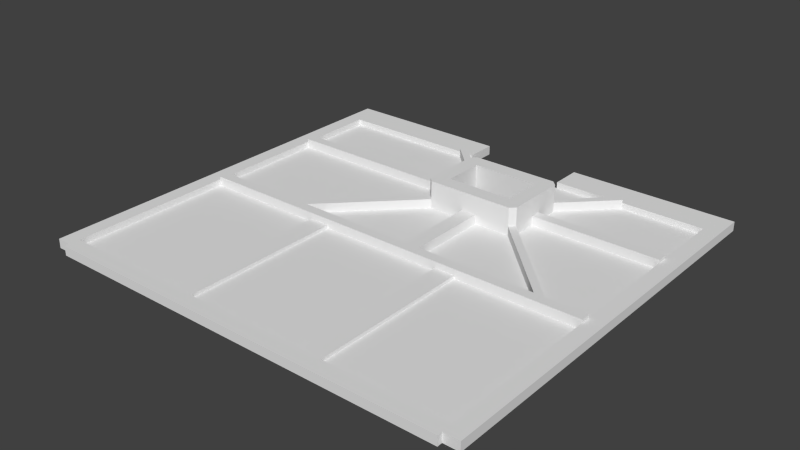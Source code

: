 # Source: right.blend  (saved by Blender 2.72.0; exported with 4.5.12 LTS)
import bpy
from mathutils import Matrix  # noqa: F401  (used for matrix-valued properties, if any)

bpy.ops.wm.read_factory_settings(use_empty=True)
scene = bpy.context.scene
scene.name = 'Scene'

# ---- collections
col_collection_1 = bpy.data.collections.new('Collection 1'); scene.collection.children.link(col_collection_1)

# ---- world
world_world = bpy.data.worlds.new('World'); scene.world = world_world
world_world.color = (0.05088, 0.05088, 0.05088)
world_world.use_sun_shadow = False
world_world.sun_shadow_jitter_overblur = 0.0
world_world.cycles.sampling_method = 'MANUAL'
world_world.cycles.sample_map_resolution = 256

# ---- meshes
me_plane = bpy.data.meshes.new('Plane')
me_plane.from_pydata([(0.0, 62.0, 0.0), (80.0, 62.0, 0.0), (-3.0, 108.0, 0.0), (83.0, 108.0, 0.0), (-3.0, 28.0, 0.0), (0.0, 28.0, 0.0), (0.0, 102.0, 0.0), (80.0, 28.0, 0.0), (83.0, 28.0, 0.0), (80.0, 102.0, 0.0), (0.0, 27.0, 0.0), (80.0, 27.0, 0.0), (30.0, 102.0, 0.0), (30.0, 108.0, 0.0), (50.0, 102.0, 0.0), (50.0, 108.0, 0.0), (55.0, 88.0, 0.0), (55.0, 86.0, 0.0), (52.0, 91.0, 0.0), (52.0, 83.0, 0.0), (39.0, 91.0, 0.0), (39.0, 83.0, 0.0), (36.0, 88.0, 0.0), (36.0, 87.0, 0.0), (36.0, 86.0, 0.0), (54.0, 94.0, 0.0), (55.0, 93.0, 0.0), (54.0, 80.0, 0.0), (55.0, 81.0, 0.0), (47.0, 80.0, 0.0), (44.0, 80.0, 0.0), (37.0, 94.0, 0.0), (36.0, 93.0, 0.0), (37.0, 80.0, 0.0), (36.0, 81.0, 0.0), (54.5, 80.5, 0.0), (54.5, 93.5, 0.0), (36.5, 93.5, 0.0), (36.5, 80.5, 0.0), (80.0, 64.0, 0.0), (0.0, 64.0, 0.0), (70.0, 64.0, 0.0), (80.0, 86.0, 0.0), (80.0, 88.0, 0.0), (64.0, 102.0, 0.0), (62.0, 102.0, 0.0), (27.0, 102.0, 0.0), (29.0, 102.0, 0.0), (72.0, 64.0, 0.0), (44.0, 64.0, 0.0), (47.0, 64.0, 0.0), (21.0, 64.0, 0.0), (19.0, 64.0, 0.0), (0.0, 86.0, 0.0), (0.0, 88.0, 0.0), (0.0, 30.0, 0.0), (80.0, 30.0, 0.0), (24.0, 62.0, 0.0), (28.0, 62.0, 0.0), (52.0, 62.0, 0.0), (56.0, 62.0, 0.0), (24.0, 30.0, 0.0), (28.0, 30.0, 0.0), (52.0, 30.0, 0.0), (56.0, 30.0, 0.0), (0.0, 62.0, 0.6), (80.0, 62.0, 0.6), (-3.0, 108.0, 0.6), (83.0, 108.0, 0.6), (0.0, 102.0, 0.6), (80.0, 102.0, 0.6), (30.0, 102.0, 0.6), (30.0, 108.0, 0.6), (50.0, 102.0, 0.6), (50.0, 108.0, 0.6), (55.0, 88.0, 0.6), (55.0, 86.0, 0.6), (52.0, 91.0, 0.6), (52.0, 83.0, 0.6), (39.0, 91.0, 0.6), (39.0, 83.0, 0.6), (36.0, 88.0, 0.6), (36.0, 86.0, 0.6), (54.0, 94.0, 0.6), (55.0, 93.0, 0.6), (54.0, 80.0, 0.6), (55.0, 81.0, 0.6), (47.0, 80.0, 0.6), (44.0, 80.0, 0.6), (37.0, 94.0, 0.6), (36.0, 93.0, 0.6), (37.0, 80.0, 0.6), (36.0, 81.0, 0.6), (80.0, 64.0, 0.6), (0.0, 64.0, 0.6), (70.0, 64.0, 0.6), (80.0, 86.0, 0.6), (80.0, 88.0, 0.6), (64.0, 102.0, 0.6), (62.0, 102.0, 0.6), (27.0, 102.0, 0.6), (29.0, 102.0, 0.6), (72.0, 64.0, 0.6), (44.0, 64.0, 0.6), (47.0, 64.0, 0.6), (21.0, 64.0, 0.6), (19.0, 64.0, 0.6), (0.0, 86.0, 0.6), (0.0, 88.0, 0.6), (0.0, 30.0, 0.6), (80.0, 30.0, 0.6), (24.0, 62.0, 0.6), (28.0, 62.0, 0.6), (52.0, 62.0, 0.6), (56.0, 62.0, 0.6), (24.0, 30.0, 0.6), (28.0, 30.0, 0.6), (52.0, 30.0, 0.6), (56.0, 30.0, 0.6), (-3.0, 108.0, 1.2), (83.0, 108.0, 1.2), (3.312e-10, 102.0, 1.2), (80.0, 102.0, 1.2), (30.0, 102.0, 1.2), (30.0, 108.0, 1.2), (50.0, 102.0, 1.2), (50.0, 108.0, 1.2), (55.0, 88.0, 1.2), (55.0, 86.0, 1.2), (52.0, 91.0, 1.2), (52.0, 83.0, 1.2), (39.0, 91.0, 1.2), (39.0, 83.0, 1.2), (36.0, 88.0, 1.2), (36.0, 86.0, 1.2), (54.0, 94.0, 1.2), (55.0, 93.0, 1.2), (54.0, 80.0, 1.2), (55.0, 81.0, 1.2), (47.0, 80.0, 1.2), (44.0, 80.0, 1.2), (37.0, 94.0, 1.2), (36.0, 93.0, 1.2), (37.0, 80.0, 1.2), (36.0, 81.0, 1.2), (80.0, 64.0, 1.2), (3.312e-10, 64.0, 1.2), (70.0, 64.0, 1.2), (80.0, 86.0, 1.2), (80.0, 88.0, 1.2), (64.0, 102.0, 1.2), (62.0, 102.0, 1.2), (27.0, 102.0, 1.2), (29.0, 102.0, 1.2), (72.0, 64.0, 1.2), (44.0, 64.0, 1.2), (47.0, 64.0, 1.2), (21.0, 64.0, 1.2), (19.0, 64.0, 1.2), (3.312e-10, 86.0, 1.2), (3.312e-10, 88.0, 1.2), (24.0, 62.0, 1.2), (28.0, 62.0, 1.2), (52.0, 62.0, 1.2), (56.0, 62.0, 1.2), (24.0, 30.0, 1.2), (28.0, 30.0, 1.2), (52.0, 30.0, 1.2), (56.0, 30.0, 1.2), (1.082e-09, 62.0, 1.8), (80.0, 62.0, 1.8), (-3.0, 108.0, 1.8), (83.0, 108.0, 1.8), (-3.0, 28.0, 1.8), (1.082e-09, 28.0, 1.8), (1.082e-09, 102.0, 1.8), (80.0, 28.0, 1.8), (83.0, 28.0, 1.8), (80.0, 102.0, 1.8), (1.082e-09, 27.0, 1.8), (80.0, 27.0, 1.8), (30.0, 102.0, 1.8), (30.0, 108.0, 1.8), (50.0, 102.0, 1.8), (50.0, 108.0, 1.8), (55.0, 88.0, 1.8), (55.0, 86.0, 1.8), (52.0, 91.0, 1.8), (52.0, 83.0, 1.8), (39.0, 91.0, 1.8), (39.0, 83.0, 1.8), (36.0, 88.0, 1.8), (36.0, 86.0, 1.8), (54.0, 94.0, 1.8), (55.0, 93.0, 1.8), (54.0, 80.0, 1.8), (55.0, 81.0, 1.8), (47.0, 80.0, 1.8), (44.0, 80.0, 1.8), (37.0, 94.0, 1.8), (36.0, 93.0, 1.8), (37.0, 80.0, 1.8), (36.0, 81.0, 1.8), (80.0, 64.0, 1.8), (1.082e-09, 64.0, 1.8), (70.0, 64.0, 1.8), (80.0, 86.0, 1.8), (80.0, 88.0, 1.8), (64.0, 102.0, 1.8), (62.0, 102.0, 1.8), (27.0, 102.0, 1.8), (29.0, 102.0, 1.8), (72.0, 64.0, 1.8), (44.0, 64.0, 1.8), (47.0, 64.0, 1.8), (21.0, 64.0, 1.8), (19.0, 64.0, 1.8), (1.082e-09, 86.0, 1.8), (1.082e-09, 88.0, 1.8), (1.082e-09, 30.0, 1.8), (80.0, 30.0, 1.8), (24.0, 30.0, 1.8), (28.0, 30.0, 1.8), (52.0, 30.0, 1.8), (56.0, 30.0, 1.8), (1.192e-09, 62.0, 2.4), (80.0, 62.0, 2.4), (55.0, 88.0, 2.4), (55.0, 86.0, 2.4), (52.0, 91.0, 2.4), (52.0, 83.0, 2.4), (39.0, 91.0, 2.4), (39.0, 83.0, 2.4), (36.0, 88.0, 2.4), (36.0, 87.0, 2.4), (36.0, 86.0, 2.4), (54.0, 94.0, 2.4), (55.0, 93.0, 2.4), (54.0, 80.0, 2.4), (55.0, 81.0, 2.4), (47.0, 80.0, 2.4), (44.0, 80.0, 2.4), (37.0, 94.0, 2.4), (36.0, 93.0, 2.4), (37.0, 80.0, 2.4), (36.0, 81.0, 2.4), (54.5, 80.5, 2.4), (54.5, 93.5, 2.4), (36.5, 93.5, 2.4), (36.5, 80.5, 2.4), (80.0, 64.0, 2.4), (1.192e-09, 64.0, 2.4), (70.0, 64.0, 2.4), (80.0, 86.0, 2.4), (80.0, 88.0, 2.4), (64.0, 102.0, 2.4), (62.0, 102.0, 2.4), (27.0, 102.0, 2.4), (29.0, 102.0, 2.4), (72.0, 64.0, 2.4), (44.0, 64.0, 2.4), (47.0, 64.0, 2.4), (21.0, 64.0, 2.4), (19.0, 64.0, 2.4), (1.192e-09, 86.0, 2.4), (1.192e-09, 88.0, 2.4), (24.0, 62.0, 2.4), (28.0, 62.0, 2.4), (52.0, 62.0, 2.4), (56.0, 62.0, 2.4), (55.0, 88.0, 6.0), (55.0, 86.0, 6.0), (52.0, 91.0, 6.0), (52.0, 83.0, 6.0), (39.0, 91.0, 6.0), (39.0, 83.0, 6.0), (54.0, 94.0, 6.0), (55.0, 93.0, 6.0), (54.0, 80.0, 6.0), (55.0, 81.0, 6.0), (47.0, 80.0, 6.0), (44.0, 80.0, 6.0), (37.0, 94.0, 6.0), (36.0, 93.0, 6.0), (37.0, 80.0, 6.0), (36.0, 81.0, 6.0), (54.5, 80.5, 6.0), (54.5, 93.5, 6.0), (36.5, 93.5, 6.0), (36.5, 80.5, 6.0)], [], [(55, 10, 5, 0), (2, 13, 12, 47, 46, 6, 54, 53, 40, 0, 5, 4), (56, 11, 7, 1), (31, 37, 32, 46, 47), (9, 43, 16, 26, 44), (6, 46, 32, 22, 54), (47, 12, 14, 45, 25, 31), (21, 38, 34, 24, 23, 22, 32, 37, 20), (49, 51, 33, 30), (18, 20, 37, 31, 25, 36), (17, 28, 35, 19, 18, 36, 26, 16), (19, 35, 27, 29, 30, 33, 38, 21), (16, 43, 42, 17), (25, 45, 44, 26, 36), (42, 39, 48, 28, 17), (27, 35, 28, 48, 41), (27, 41, 50, 29), (29, 50, 49, 30), (24, 34, 52, 40, 53), (34, 38, 33, 51, 52), (0, 40, 52, 51, 49, 50, 41, 48, 39, 1, 60, 59, 58, 57), (22, 23, 24, 53, 54), (170, 66, 110, 220), (11, 10, 55, 61, 62, 63, 64, 56), (58, 59, 63, 62), (57, 58, 62, 61), (59, 60, 64, 63), (0, 57, 61, 55), (56, 64, 60, 1), (10, 179, 174, 5), (107, 82, 134, 192, 235, 264, 217, 159), (70, 98, 84, 75, 97), (69, 108, 81, 90, 100), (101, 89, 83, 99, 73, 71), (103, 88, 91, 105), (111, 115, 165, 161), (68, 120, 172, 177, 8, 3), (96, 76, 86, 102, 93), (85, 87, 104, 95), (82, 107, 94, 106, 92), (112, 116, 117, 113), (65, 109, 115, 111), (110, 66, 114, 118), (14, 12, 71, 73), (128, 186, 228, 227, 185, 127, 75, 84, 136, 194, 237, 277, 270, 271, 279, 239, 196, 138, 86, 76), (156, 214, 261, 252, 205, 147, 95, 104), (20, 18, 77, 129, 187, 229, 272, 274, 231, 189, 131, 79), (11, 180, 176, 7), (11, 180, 179, 10), (161, 165, 166, 162), (163, 167, 168, 164), (106, 94, 146, 204, 251, 263, 216, 158), (116, 112, 162, 166), (219, 109, 65, 169), (159, 217, 204, 146, 94, 107), (96, 93, 145, 203, 206, 148), (113, 117, 167, 163), (88, 103, 155, 213, 260, 241, 198, 140), (81, 108, 160, 218, 265, 233, 191, 133), (177, 176, 7, 8), (118, 114, 164, 168), (108, 69, 121, 175, 218, 160), (98, 70, 122, 178, 208, 150), (73, 99, 151, 209, 183, 125), (169, 204, 174, 219), (153, 211, 258, 242, 199, 141, 89, 101), (100, 90, 142, 200, 243, 257, 210, 152), (242, 248, 243, 283, 288, 282), (170, 203, 250, 226), (211, 210, 257, 258), (206, 207, 254, 253), (176, 177, 172, 184, 183, 209, 208, 178, 207, 206, 203, 170), (220, 224, 223, 222, 221, 219, 179, 180, 176), (13, 2, 67, 119, 171, 182, 124, 72), (3, 15, 74, 126, 184, 172, 120, 68), (5, 174, 173, 4), (78, 130, 188, 230, 273, 272, 229, 187, 129, 77, 18, 19), (21, 20, 79, 131, 189, 231, 274, 275, 232, 190, 132, 80), (12, 13, 72, 124, 182, 181, 123, 71), (149, 207, 178, 122, 70, 97), (242, 258, 257, 243, 248), (15, 14, 73, 125, 183, 184, 126, 74), (237, 247, 236, 276, 287, 277), (227, 228, 253, 254), (236, 247, 237, 255, 256), (238, 252, 259, 239, 246), (240, 241, 260, 261), (245, 263, 262, 244, 249), (225, 266, 267, 268, 269, 226, 250, 259, 252, 261, 260, 262, 263, 251), (233, 265, 264, 235, 234), (93, 102, 154, 212, 259, 250, 203, 145), (105, 91, 143, 201, 244, 262, 215, 157), (204, 169, 225, 251), (137, 195, 238, 278, 280, 281, 284, 244, 201, 143, 91, 88, 140, 198, 241, 240, 197, 139, 87, 85), (208, 209, 256, 255), (83, 89, 141, 199, 242, 282, 276, 236, 193, 135), (84, 98, 150, 208, 255, 237, 194, 136), (69, 100, 152, 210, 175, 121), (102, 86, 138, 196, 239, 259, 212, 154), (85, 95, 147, 205, 252, 238, 195, 137), (112, 113, 163, 164, 114, 66, 170, 226, 269, 268, 267, 266, 225, 169, 65, 111, 161, 162), (104, 87, 139, 197, 240, 261, 214, 156), (218, 217, 264, 265), (97, 75, 127, 185, 227, 254, 207, 149), (110, 118, 168, 167, 117, 116, 166, 165, 115, 109, 219, 221, 222, 223, 224, 220), (103, 105, 157, 215, 262, 260, 213, 155), (92, 106, 158, 216, 263, 245, 202, 144), (80, 132, 190, 232, 275, 273, 230, 188, 130, 78, 19, 21), (275, 274, 288, 283, 285, 289), (272, 287, 276, 282, 288, 274), (271, 270, 277, 287, 272, 273, 286, 279), (273, 275, 289, 284, 281, 280, 278, 286), (249, 244, 284, 289, 285, 245), (246, 239, 279, 286, 278, 238), (123, 181, 211, 153, 101, 71), (90, 81, 133, 191, 233, 234, 235, 192, 134, 82, 92, 144, 202, 245, 285, 283, 243, 200, 142), (76, 96, 148, 206, 253, 228, 186, 128), (173, 171, 119, 67, 2, 4), (99, 83, 135, 193, 236, 256, 209, 151), (204, 217, 218, 175, 171, 173, 174), (181, 182, 171, 175, 210, 211), (15, 3, 9, 14), (7, 1, 39, 42, 43, 9, 3, 8)])
me_plane.use_remesh_preserve_volume = False
me_plane.use_remesh_preserve_attributes = False
me_plane.use_mirror_vertex_groups = False
me_plane.update()

# ---- objects
ob_plane = bpy.data.objects.new('Plane', me_plane)

# ---- transforms, parenting, visibility, modifiers, constraints
ob_plane.location = (0.0, 0.0, 0.0)
ob_plane.lineart.crease_threshold = 0.0

# ---- collection membership
col_collection_1.objects.link(ob_plane)

# ---- scene / render settings (as saved in the file)
scene.frame_start = 1; scene.frame_end = 250; scene.frame_set(0)
scene.render.engine = 'BLENDER_EEVEE_NEXT'
scene.render.resolution_percentage = 50
scene.render.dither_intensity = 0.0
scene.cycles.use_denoising = False
scene.cycles.samples = 10
scene.cycles.sampling_pattern = 'TABULATED_SOBOL'
scene.cycles.light_sampling_threshold = 0.0
scene.cycles.use_adaptive_sampling = False
scene.cycles.use_light_tree = False
scene.cycles.blur_glossy = 0.0
scene.cycles.pixel_filter_type = 'GAUSSIAN'
scene.cycles.sample_clamp_indirect = 0.0
scene.view_settings.view_transform = 'Standard'
bpy.context.view_layer.update()

# ---- added for rendering (the .blend has no active camera and no usable light): camera, sun
cam_auto = bpy.data.cameras.new('AutoCamera')
cam_auto.lens = 50.0
cam_auto.sensor_width = 36.0
cam_auto.clip_end = 1920.78
ob_auto_camera = bpy.data.objects.new('AutoCamera', cam_auto)
scene.collection.objects.link(ob_auto_camera)
ob_auto_camera.location = (149.447, -63.836, 90.5573)
ob_auto_camera.rotation_euler = (1.09748, -7.21219e-08, 0.694738)
scene.camera = ob_auto_camera
light_auto_sun = bpy.data.lights.new('AutoSun', 'SUN')
light_auto_sun.energy = 3.0
light_auto_sun.angle = 0.0523599
ob_auto_sun = bpy.data.objects.new('AutoSun', light_auto_sun)
scene.collection.objects.link(ob_auto_sun)
ob_auto_sun.rotation_euler = (0.872665, 0.174533, 0.523599)
bpy.context.view_layer.update()
